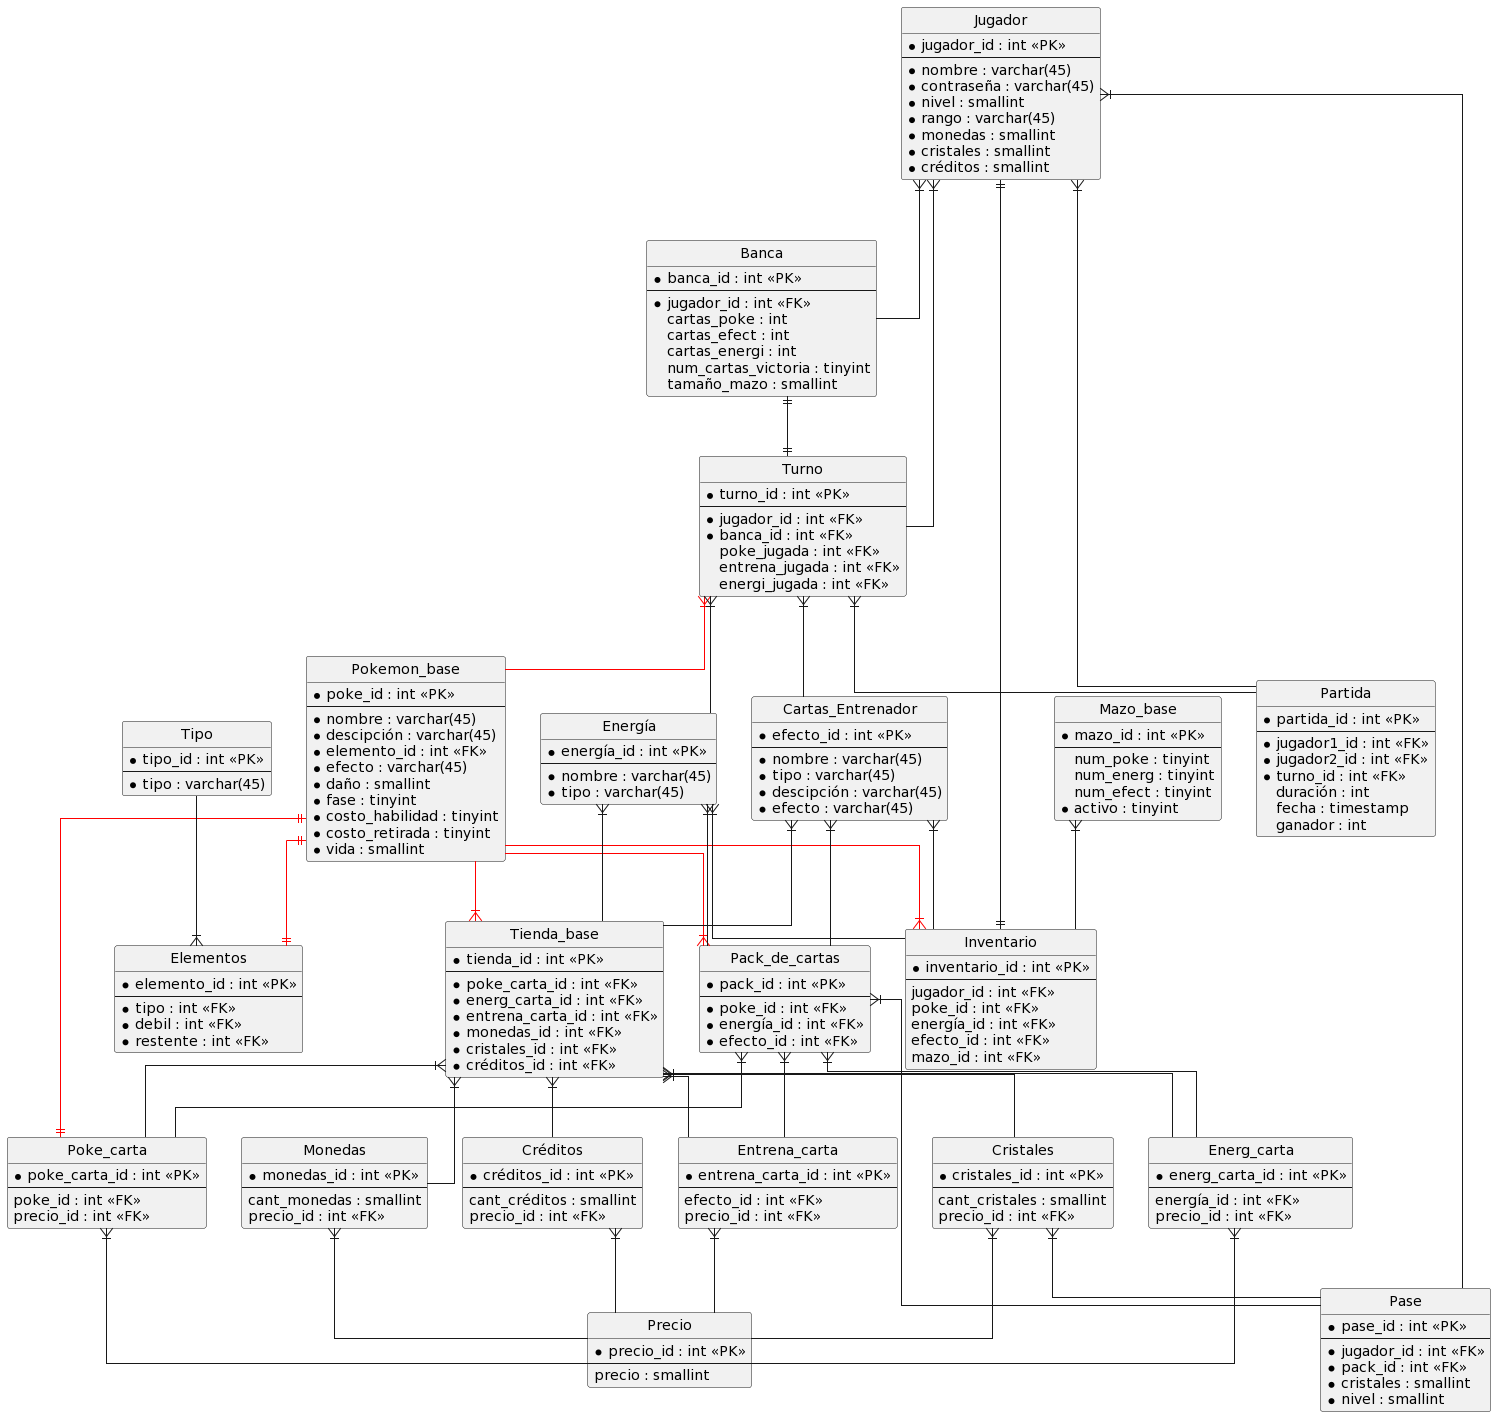

The diagram above was rendered by PlantUML. Its source (embedded in the PNG):
@startuml
' hide the spot
hide circle

' avoid problems with angled crows feet
skinparam linetype ortho
'left to right direction

entity "Pokemon_base" as e01 {
  *poke_id : int <<PK>>
  --
  *nombre : varchar(45)
  *descipción : varchar(45)
  *elemento_id : int <<FK>>
  *efecto : varchar(45)
  *daño : smallint
  *fase : tinyint
  *costo_habilidad : tinyint
  *costo_retirada : tinyint
  *vida : smallint
}

entity "Elementos" as e13{
  *elemento_id : int <<PK>>
  --
  *tipo : int <<FK>>
  *debil : int <<FK>>
  *restente : int <<FK>>
}

entity "Tipo" as e21{
  *tipo_id : int <<PK>>
  --
  *tipo : varchar(45)
}

entity "Cartas_Entrenador" as e02 {
  *efecto_id : int <<PK>>
  --
  *nombre : varchar(45)
  *tipo : varchar(45)
  *descipción : varchar(45)
  *efecto : varchar(45)
}

entity "Energía" as e03 {
  *energía_id : int <<PK>>
  --
  *nombre : varchar(45)
  *tipo : varchar(45)
}

entity "Jugador" as e04 {
  *jugador_id : int <<PK>>
  --
  *nombre : varchar(45)
  *contraseña : varchar(45)
  *nivel : smallint
  *rango : varchar(45)
  *monedas : smallint
  *cristales : smallint
  *créditos : smallint
}


entity "Inventario" as e05 {
  *inventario_id : int <<PK>>
  --
  jugador_id : int <<FK>>
  poke_id : int <<FK>>
  energía_id : int <<FK>>
  efecto_id : int <<FK>>
  mazo_id : int <<FK>>
}

entity "Mazo_base" as e06 {
  *mazo_id : int <<PK>>
  --
  num_poke : tinyint
  num_energ : tinyint
  num_efect : tinyint
  *activo : tinyint
}

entity "Turno" as e07 {
  *turno_id : int <<PK>>
  --
  *jugador_id : int <<FK>>
  *banca_id : int <<FK>>
  poke_jugada : int <<FK>>
  entrena_jugada : int <<FK>>
  energi_jugada : int <<FK>>
}

entity "Banca" as e08 {
  *banca_id : int <<PK>>
  --
  *jugador_id : int <<FK>>
  cartas_poke : int
  cartas_efect : int
  cartas_energi : int
  num_cartas_victoria : tinyint
  tamaño_mazo : smallint
}

entity "Partida" as e09 {
  *partida_id : int <<PK>>
  --
  *jugador1_id : int <<FK>>
  *jugador2_id : int <<FK>>
  *turno_id : int <<FK>>
  duración : int
  fecha : timestamp
  ganador : int
}

entity "Tienda_base" as e10 {
  *tienda_id : int <<PK>>
  --
  *poke_carta_id : int <<FK>>
  *energ_carta_id : int <<FK>>
  *entrena_carta_id : int <<FK>>
  *monedas_id : int <<FK>>
  *cristales_id : int <<FK>>
  *créditos_id : int <<FK>>
}

entity "Pase" as e11 {
  *pase_id : int <<PK>>
  --
  *jugador_id : int <<FK>>
  *pack_id : int <<FK>>
  *cristales : smallint
  *nivel : smallint
}

entity "Monedas" as e14{
  *monedas_id : int <<PK>>
  --
  cant_monedas : smallint
  precio_id : int <<FK>>
}

entity "Cristales" as e15{
  *cristales_id : int <<PK>>
  --
  cant_cristales : smallint
  precio_id : int <<FK>>
}

entity "Créditos" as e16{
  *créditos_id : int <<PK>>
  --
  cant_créditos : smallint
  precio_id : int <<FK>>
}

entity "Poke_carta" as e17{
  *poke_carta_id : int <<PK>>
  --
  poke_id : int <<FK>>
  precio_id : int <<FK>>
}

entity "Entrena_carta" as e18{
  *entrena_carta_id : int <<PK>>
  --
  efecto_id : int <<FK>>
  precio_id : int <<FK>>
}

entity "Energ_carta" as e19{
  *energ_carta_id : int <<PK>>
  --
  energía_id : int <<FK>>
  precio_id : int <<FK>>
}

entity "Precio" as e20{
  * precio_id : int <<PK>>
  --
  precio : smallint
}

entity "Pack_de_cartas" as e12 {
  *pack_id : int <<PK>>
  --
  *poke_id : int <<FK>>
  *energía_id : int <<FK>>
  *efecto_id : int <<FK>>
}

'[#blue,thickness=1]
e01 -[#red,thickness=1]-|{ e05
e01 -[#red,thickness=1]-|{ e10
e01 -[#red,thickness=1]-|{ e12

e01 ||-[#red,thickness=1]-|| e13
e01 ||-[#red,thickness=1]-|| e17

e02 }|-- e05
e02 }|-- e10
e02 }|-- e12

e03 }|-- e05
e03 }|-- e10
e03 }|-- e12

e04 ||--|| e05
e04 }|-- e07
e04 }|-- e08
e04 }|-- e09
e04 }|-- e11

e06 }|-- e05

e07 }|-- e09
e07 }|-[#red,thickness=1]- e01
e07 }|-- e02
e07 }|-- e03

e08 ||--|| e07

e10 }|-- e14
e10 }|-- e15
e10 }|-- e16


e10 }|-- e17
e10 }|-- e18
e10 }|-- e19

e12 }|-- e11

e12 }|-- e17
e12 }|-- e18
e12 }|-- e19

e15 }|-- e11

e14 }|-- e20
e15 }|-- e20
e16 }|-- e20
e17 }|-- e20
e18 }|-- e20
e19 }|-- e20

e21 --|{ e13
@enduml